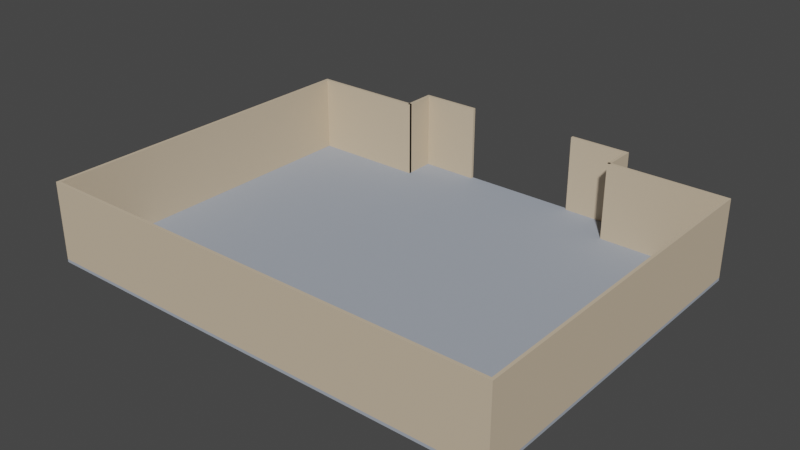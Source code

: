 # Source: backrooms.blend  (saved by Blender 2.91.10; exported with 4.5.12 LTS)
import bpy
from mathutils import Matrix  # noqa: F401  (used for matrix-valued properties, if any)

bpy.ops.wm.read_factory_settings(use_empty=True)
scene = bpy.context.scene
scene.name = 'Scene'

# ---- collections
col_collection = bpy.data.collections.new('Collection'); scene.collection.children.link(col_collection)

# ---- materials (node trees are filled in below, after node groups)
mat_material_001 = bpy.data.materials.new('Material.001')
mat_material_001.use_transparent_shadow = False
mat_material_001.diffuse_color = (0.3679, 0.4044, 0.4641, 1.0)
mat_material_002 = bpy.data.materials.new('Material.002')
mat_material_002.use_transparent_shadow = False
mat_material_002.diffuse_color = (0.6074, 0.4917, 0.3542, 1.0)

# ---- material node trees

# ---- world
world_world = bpy.data.worlds.new('World'); scene.world = world_world
world_world.use_nodes = True; world_world.node_tree.nodes.clear()
_N = world_world.node_tree.nodes; _L = world_world.node_tree.links
n0 = _N.new('ShaderNodeOutputWorld'); n0.name = 'World Output'; n0.location = (300, 300)
n1 = _N.new('ShaderNodeBackground'); n1.name = 'Background'; n1.location = (10, 300)
n1.inputs[0].default_value = (0.05088, 0.05088, 0.05088, 1.0)
_L.new(n1.outputs[0], n0.inputs[0])
n0.is_active_output = True
world_world.color = (0.05088, 0.05088, 0.05088)
world_world.use_sun_shadow = False
world_world.sun_shadow_jitter_overblur = 0.0

# ---- meshes
me_plane = bpy.data.meshes.new('Plane')
me_plane.from_pydata([(-80.39, 59.19, 1.0), (-80.39, -59.19, 1.0), (80.39, -59.19, 1.0), (80.39, 59.19, 1.0), (-80.39, 59.19, 1.0), (-80.39, -59.19, 1.0), (80.39, -59.19, 1.0), (80.39, 59.19, 1.0), (-80.39, 59.19, 0.0), (-80.39, -59.19, 0.0), (80.39, -59.19, 0.0), (80.39, 59.19, 0.0), (-80.39, 59.19, 1.0), (-80.39, -59.19, 1.0), (80.39, -59.19, 1.0), (80.39, 59.19, 1.0), (0.0, -59.19, 1.0), (0.0, 59.19, 1.0), (0.0, -59.19, 1.0), (0.0, 59.19, 1.0), (0.0, -59.19, 0.0), (0.0, 59.19, 0.0), (0.0, -59.19, 1.0), (0.0, 59.19, 1.0), (40.19, -59.19, 1.0), (40.19, -59.19, 1.0), (40.19, -59.19, 0.0), (40.19, -59.19, 1.0), (40.19, 59.19, 1.0), (40.19, 59.19, 1.0), (40.19, 59.19, 0.0), (40.19, 59.19, 1.0), (-40.19, 59.19, 1.0), (-40.19, 59.19, 1.0), (-40.19, 59.19, 0.0), (-40.19, 59.19, 1.0), (-40.19, -59.19, 1.0), (-40.19, -59.19, 1.0), (-40.19, -59.19, 0.0), (-40.19, -59.19, 1.0), (40.19, 70.19, 0.0), (0.0, 70.19, 0.0), (40.19, 70.19, 1.0), (0.0, 70.19, 1.0), (-40.19, 70.19, 0.0), (-40.19, 70.19, 1.0), (40.19, 71.19, 0.0), (0.0, 71.19, 0.0), (40.19, 71.19, 1.0), (0.0, 71.19, 1.0), (-40.19, 71.19, 0.0), (-40.19, 71.19, 1.0), (40.19, 59.19, 1.0), (40.19, 70.19, 1.0), (40.19, 59.19, 0.0), (40.19, 70.19, 0.0), (80.39, 60.19, 0.0), (80.39, 60.19, 1.0), (40.19, 60.19, 0.0), (40.19, 60.19, 1.0), (41.19, 70.19, 0.0), (41.19, 70.19, 1.0), (41.19, 71.19, 0.0), (41.19, 71.19, 1.0), (41.19, 59.19, 1.0), (41.19, 70.19, 1.0), (41.19, 59.19, 0.0), (41.19, 70.19, 0.0), (-40.19, 60.19, 0.0), (-80.39, 60.19, 0.0), (-40.19, 60.19, 1.0), (-80.39, 60.19, 1.0), (-41.19, 59.19, 0.0), (-41.19, 59.19, 1.0), (-41.19, 70.19, 0.0), (-41.19, 70.19, 1.0), (-41.19, 71.19, 0.0), (-41.19, 71.19, 1.0), (-81.39, 59.19, 0.0), (-81.39, -59.19, 0.0), (-81.39, 59.19, 1.0), (-81.39, -59.19, 1.0), (-81.39, 60.19, 1.0), (-81.39, 60.19, 0.0), (40.19, -60.19, 0.0), (80.39, -60.19, 0.0), (40.19, -60.19, 1.0), (80.39, -60.19, 1.0), (-80.39, -60.19, 0.0), (-80.39, -60.19, 1.0), (-40.19, -60.19, 0.0), (0.0, -60.19, 0.0), (-40.19, -60.19, 1.0), (0.0, -60.19, 1.0), (-81.39, -60.19, 0.0), (-81.39, -60.19, 1.0), (81.39, -59.19, 0.0), (81.39, 59.19, 0.0), (81.39, -59.19, 1.0), (81.39, 59.19, 1.0), (81.39, 60.19, 0.0), (81.39, 60.19, 1.0), (81.39, -60.19, 1.0), (81.39, -60.19, 0.0), (-80.39, 59.21, 27.83), (-80.39, -59.17, 27.83), (40.19, -59.17, 27.83), (80.39, -59.17, 27.83), (80.39, 59.21, 27.83), (-40.19, 59.21, 27.83), (81.39, 60.21, 27.83), (80.39, 60.21, 27.83), (81.39, 59.21, 27.83), (-80.39, 60.21, 27.83), (-81.39, 60.21, 27.83), (-40.19, -59.17, 27.83), (0.0, -59.17, 27.83), (40.19, 59.21, 27.83), (40.19, 59.21, 26.83), (-40.19, 59.21, 26.83), (40.19, 70.21, 27.83), (41.19, 70.21, 27.83), (-40.19, 70.21, 27.83), (40.19, 71.21, 27.83), (-40.19, 71.21, 27.83), (40.19, 59.21, 27.83), (40.19, 70.21, 27.83), (40.19, 59.21, 26.83), (41.19, 70.21, 27.83), (40.19, 60.21, 27.83), (40.19, 60.21, 26.83), (41.19, 71.21, 27.83), (41.19, 59.21, 27.83), (41.19, 59.21, 26.83), (-40.19, 60.21, 27.83), (-40.19, 60.21, 26.83), (-41.19, 59.21, 26.83), (-41.19, 59.21, 27.83), (-41.19, 70.21, 27.83), (-41.19, 71.21, 27.83), (-81.39, 59.21, 27.83), (-81.39, -59.17, 27.83), (40.19, -60.17, 27.83), (80.39, -60.17, 27.83), (-40.19, -60.17, 27.83), (0.0, -60.17, 27.83), (-80.39, -60.17, 27.83), (-81.39, -60.17, 27.83), (81.39, -59.17, 27.83), (81.39, -60.17, 27.83), (20.1, 59.19, 1.0), (20.1, 59.19, 1.0), (20.1, 59.19, 0.0), (20.1, 59.19, 1.0), (20.1, -59.19, 1.0), (20.1, -59.19, 1.0), (20.1, -59.19, 0.0), (20.1, -59.19, 1.0), (20.1, 70.19, 0.0), (20.1, 70.19, 1.0), (20.1, 71.19, 0.0), (20.1, 71.19, 1.0), (20.1, -60.19, 0.0), (20.1, -60.19, 1.0), (20.1, -59.17, 27.83), (20.1, 70.21, 27.83), (20.1, 71.21, 27.83), (20.1, -60.17, 27.83), (-20.1, -59.19, 1.0), (-20.1, -59.19, 1.0), (-20.1, -59.19, 0.0), (-20.1, -59.19, 1.0), (-20.1, 59.19, 1.0), (-20.1, 59.19, 1.0), (-20.1, 59.19, 0.0), (-20.1, 59.19, 1.0), (-20.1, 70.19, 0.0), (-20.1, 70.19, 1.0), (-20.1, 71.19, 0.0), (-20.1, 71.19, 1.0), (-20.1, -60.19, 0.0), (-20.1, -60.19, 1.0), (-20.1, -59.17, 27.83), (-20.1, 70.21, 27.83), (-20.1, 71.21, 27.83), (-20.1, -60.17, 27.83)], [], [(24, 2, 3, 28), (36, 1, 5, 37), (28, 3, 7, 29), (1, 0, 4, 5), (3, 2, 6, 7), (5, 4, 12, 13), (7, 6, 14, 15), (37, 5, 13, 39), (29, 7, 15, 31), (26, 30, 11, 10), (56, 57, 101, 100), (77, 75, 138, 139), (31, 15, 108, 117), (81, 95, 147, 141), (156, 26, 84, 162), (152, 21, 41, 158), (170, 174, 21, 20), (173, 19, 23, 175), (155, 18, 22, 157), (172, 17, 19, 173), (154, 16, 18, 155), (168, 16, 17, 172), (2, 24, 25, 6), (6, 25, 27, 14), (11, 30, 58, 56), (9, 38, 90, 88), (156, 152, 30, 26), (151, 29, 31, 153), (150, 28, 29, 151), (154, 24, 28, 150), (1, 36, 32, 0), (0, 32, 33, 4), (4, 33, 35, 12), (9, 8, 34, 38), (170, 20, 91, 180), (153, 31, 42, 159), (169, 37, 39, 171), (168, 36, 37, 169), (101, 57, 111, 110), (52, 31, 117, 125), (159, 42, 120, 165), (174, 34, 44, 176), (42, 31, 52, 53), (175, 23, 43, 177), (160, 47, 49, 161), (178, 50, 51, 179), (12, 35, 109, 104), (51, 50, 76, 77), (176, 44, 50, 178), (158, 41, 47, 160), (54, 55, 67, 66), (82, 80, 140, 114), (102, 98, 148, 149), (30, 40, 55, 54), (56, 58, 59, 57), (15, 14, 107, 108), (63, 48, 123, 131), (61, 60, 62, 63), (64, 66, 67, 65), (60, 61, 65, 67), (181, 93, 145, 185), (55, 40, 60, 67), (46, 48, 63, 62), (75, 73, 137, 138), (40, 46, 62, 60), (68, 69, 71, 70), (14, 27, 106, 107), (171, 39, 115, 182), (34, 8, 69, 68), (72, 73, 75, 74), (74, 75, 77, 76), (157, 22, 116, 164), (13, 12, 104, 105), (50, 44, 74, 76), (44, 34, 72, 74), (78, 79, 81, 80), (78, 80, 82, 83), (71, 69, 83, 82), (54, 66, 133, 127), (69, 8, 78, 83), (8, 9, 79, 78), (88, 89, 95, 94), (84, 85, 87, 86), (180, 91, 93, 181), (162, 84, 86, 163), (88, 90, 92, 89), (99, 101, 110, 112), (26, 10, 85, 84), (53, 52, 125, 126), (73, 72, 136, 137), (81, 79, 94, 95), (79, 9, 88, 94), (35, 45, 122, 109), (96, 97, 99, 98), (99, 97, 100, 101), (96, 98, 102, 103), (10, 11, 97, 96), (11, 56, 100, 97), (87, 85, 103, 102), (80, 81, 141, 140), (85, 10, 96, 103), (164, 116, 145, 167), (109, 119, 135, 134), (115, 105, 146, 144), (125, 127, 133, 132), (109, 122, 138, 137), (165, 120, 123, 166), (120, 126, 128, 121), (117, 118, 127, 125), (108, 107, 148, 112), (117, 108, 111, 129), (118, 117, 129, 130), (123, 120, 121, 131), (126, 125, 132, 128), (104, 113, 114, 140), (104, 109, 134, 113), (122, 124, 139, 138), (119, 109, 137, 136), (105, 104, 140, 141), (182, 115, 144, 185), (105, 141, 147, 146), (107, 106, 142, 143), (111, 108, 112, 110), (107, 143, 149, 148), (163, 86, 142, 167), (42, 53, 126, 120), (61, 63, 131, 121), (70, 71, 113, 134), (179, 51, 124, 184), (64, 65, 128, 132), (51, 77, 139, 124), (30, 54, 127, 118), (39, 13, 105, 115), (71, 82, 114, 113), (66, 64, 132, 133), (89, 92, 144, 146), (68, 70, 134, 135), (98, 99, 112, 148), (87, 102, 149, 143), (34, 68, 135, 119), (72, 34, 119, 136), (57, 59, 129, 111), (65, 61, 121, 128), (95, 89, 146, 147), (59, 58, 130, 129), (86, 87, 143, 142), (58, 30, 118, 130), (93, 163, 167, 145), (106, 164, 167, 142), (91, 162, 163, 93), (27, 157, 164, 106), (48, 161, 166, 123), (40, 158, 160, 46), (46, 160, 161, 48), (23, 153, 159, 43), (16, 154, 150, 17), (17, 150, 151, 19), (19, 151, 153, 23), (20, 21, 152, 156), (24, 154, 155, 25), (25, 155, 157, 27), (30, 152, 158, 40), (20, 156, 162, 91), (45, 177, 183, 122), (116, 182, 185, 145), (122, 183, 184, 124), (90, 180, 181, 92), (22, 171, 182, 116), (92, 181, 185, 144), (41, 176, 178, 47), (47, 178, 179, 49), (35, 175, 177, 45), (21, 174, 176, 41), (16, 168, 169, 18), (18, 169, 171, 22), (38, 170, 180, 90), (36, 168, 172, 32), (32, 172, 173, 33), (33, 173, 175, 35), (38, 34, 174, 170), (43, 159, 161, 49), (177, 43, 49, 179), (166, 161, 159, 165), (183, 177, 179, 184)])
me_plane.polygons.foreach_set('material_index', [0, 0, 0, 0, 0, 0, 0, 0, 0, 0, 0, 1, 1, 1, 0, 0, 0, 0, 0, 0, 0, 0, 0, 0, 0, 0, 0, 0, 0, 0, 0, 0, 0, 0, 0, 0, 0, 0, 1, 1, 1, 0, 0, 0, 0, 0, 1, 0, 0, 0, 0, 1, 1, 0, 0, 1, 1, 0, 0, 0, 1, 0, 0, 1, 0, 0, 1, 1, 0, 0, 0, 1, 1, 0, 0, 0, 0, 0, 1, 0, 0, 0, 0, 0, 0, 0, 1, 0, 1, 1, 0, 0, 1, 0, 0, 0, 0, 0, 0, 1, 0, 1, 1, 1, 1, 1, 1, 1, 1, 1, 1, 1, 1, 1, 1, 1, 1, 1, 1, 1, 1, 1, 1, 1, 1, 1, 1, 1, 1, 1, 1, 1, 1, 1, 1, 1, 1, 1, 1, 1, 1, 1, 1, 1, 1, 1, 1, 1, 1, 0, 1, 1, 0, 0, 0, 0, 0, 0, 0, 0, 0, 0, 0, 1, 1, 1, 0, 1, 1, 0, 0, 0, 0, 0, 0, 0, 0, 0, 0, 0, 0, 0, 1, 1])
_uv = me_plane.uv_layers.new(name='UVMap')
_uv.uv.foreach_set('vector', [0.75, 0.0, 1.0, 0.0, 1.0, 1.0, 0.75, 1.0, 0.25, 0.0, 0.0, 0.0, 0.0, 0.0, 0.25, 0.0, 0.75, 1.0, 1.0, 1.0, 1.0, 1.0, 0.75, 1.0, 0.0, 0.0, 0.0, 1.0, 0.0, 1.0, 0.0, 0.0, 1.0, 1.0, 1.0, 0.0, 1.0, 0.0, 1.0, 1.0, 0.0, 0.0, 0.0, 1.0, 0.0, 1.0, 0.0, 0.0, 1.0, 1.0, 1.0, 0.0, 1.0, 0.0, 1.0, 1.0, 0.25, 0.0, 0.0, 0.0, 0.0, 0.0, 0.25, 0.0, 0.75, 1.0, 1.0, 1.0, 1.0, 1.0, 0.75, 1.0, 0.75, 0.0, 0.75, 1.0, 1.0, 1.0, 1.0, 0.0, 1.0, 1.0, 1.0, 1.0, 1.0, 1.0, 1.0, 1.0, 0.25, 1.0, 0.25, 1.0, 0.25, 1.0, 0.25, 1.0, 0.75, 1.0, 1.0, 1.0, 1.0, 1.0, 0.75, 1.0, 0.0, 0.0, 0.0, 0.0, 0.0, 0.0, 0.0, 0.0, 0.625, 0.0, 0.75, 0.0, 0.75, 0.0, 0.625, 0.0, 0.625, 1.0, 0.5, 1.0, 0.5, 1.0, 0.625, 1.0, 0.375, 0.0, 0.375, 1.0, 0.5, 1.0, 0.5, 0.0, 0.375, 1.0, 0.5, 1.0, 0.5, 1.0, 0.375, 1.0, 0.625, 0.0, 0.5, 0.0, 0.5, 0.0, 0.625, 0.0, 0.375, 1.0, 0.5, 1.0, 0.5, 1.0, 0.375, 1.0, 0.625, 0.0, 0.5, 0.0, 0.5, 0.0, 0.625, 0.0, 0.375, 0.0, 0.5, 0.0, 0.5, 1.0, 0.375, 1.0, 1.0, 0.0, 0.75, 0.0, 0.75, 0.0, 1.0, 0.0, 1.0, 0.0, 0.75, 0.0, 0.75, 0.0, 1.0, 0.0, 1.0, 1.0, 0.75, 1.0, 0.75, 1.0, 1.0, 1.0, 0.0, 0.0, 0.25, 0.0, 0.25, 0.0, 0.0, 0.0, 0.625, 0.0, 0.625, 1.0, 0.75, 1.0, 0.75, 0.0, 0.625, 1.0, 0.75, 1.0, 0.75, 1.0, 0.625, 1.0, 0.625, 1.0, 0.75, 1.0, 0.75, 1.0, 0.625, 1.0, 0.625, 0.0, 0.75, 0.0, 0.75, 1.0, 0.625, 1.0, 0.0, 0.0, 0.25, 0.0, 0.25, 1.0, 0.0, 1.0, 0.0, 1.0, 0.25, 1.0, 0.25, 1.0, 0.0, 1.0, 0.0, 1.0, 0.25, 1.0, 0.25, 1.0, 0.0, 1.0, 0.0, 0.0, 0.0, 1.0, 0.25, 1.0, 0.25, 0.0, 0.375, 0.0, 0.5, 0.0, 0.5, 0.0, 0.375, 0.0, 0.625, 1.0, 0.75, 1.0, 0.75, 1.0, 0.625, 1.0, 0.375, 0.0, 0.25, 0.0, 0.25, 0.0, 0.375, 0.0, 0.375, 0.0, 0.25, 0.0, 0.25, 0.0, 0.375, 0.0, 1.0, 1.0, 1.0, 1.0, 1.0, 1.0, 1.0, 1.0, 0.75, 1.0, 0.75, 1.0, 0.75, 1.0, 0.75, 1.0, 0.625, 1.0, 0.75, 1.0, 0.75, 1.0, 0.625, 1.0, 0.375, 1.0, 0.25, 1.0, 0.25, 1.0, 0.375, 1.0, 0.75, 1.0, 0.75, 1.0, 0.75, 1.0, 0.75, 1.0, 0.375, 1.0, 0.5, 1.0, 0.5, 1.0, 0.375, 1.0, 0.625, 1.0, 0.5, 1.0, 0.5, 1.0, 0.625, 1.0, 0.375, 1.0, 0.25, 1.0, 0.25, 1.0, 0.375, 1.0, 0.0, 1.0, 0.25, 1.0, 0.25, 1.0, 0.0, 1.0, 0.25, 1.0, 0.25, 1.0, 0.25, 1.0, 0.25, 1.0, 0.375, 1.0, 0.25, 1.0, 0.25, 1.0, 0.375, 1.0, 0.625, 1.0, 0.5, 1.0, 0.5, 1.0, 0.625, 1.0, 0.75, 1.0, 0.75, 1.0, 0.75, 1.0, 0.75, 1.0, 0.0, 1.0, 0.0, 1.0, 0.0, 1.0, 0.0, 1.0, 1.0, 0.0, 1.0, 0.0, 1.0, 0.0, 1.0, 0.0, 0.75, 1.0, 0.75, 1.0, 0.75, 1.0, 0.75, 1.0, 1.0, 1.0, 0.75, 1.0, 0.75, 1.0, 1.0, 1.0, 1.0, 1.0, 1.0, 0.0, 1.0, 0.0, 1.0, 1.0, 0.75, 1.0, 0.75, 1.0, 0.75, 1.0, 0.75, 1.0, 0.75, 1.0, 0.75, 1.0, 0.75, 1.0, 0.75, 1.0, 0.75, 1.0, 0.75, 1.0, 0.75, 1.0, 0.75, 1.0, 0.75, 1.0, 0.75, 1.0, 0.75, 1.0, 0.75, 1.0, 0.375, 0.0, 0.5, 0.0, 0.5, 0.0, 0.375, 0.0, 0.75, 1.0, 0.75, 1.0, 0.75, 1.0, 0.75, 1.0, 0.75, 1.0, 0.75, 1.0, 0.75, 1.0, 0.75, 1.0, 0.25, 1.0, 0.25, 1.0, 0.25, 1.0, 0.25, 1.0, 0.75, 1.0, 0.75, 1.0, 0.75, 1.0, 0.75, 1.0, 0.25, 1.0, 0.0, 1.0, 0.0, 1.0, 0.25, 1.0, 1.0, 0.0, 0.75, 0.0, 0.75, 0.0, 1.0, 0.0, 0.375, 0.0, 0.25, 0.0, 0.25, 0.0, 0.375, 0.0, 0.25, 1.0, 0.0, 1.0, 0.0, 1.0, 0.25, 1.0, 0.25, 1.0, 0.25, 1.0, 0.25, 1.0, 0.25, 1.0, 0.25, 1.0, 0.25, 1.0, 0.25, 1.0, 0.25, 1.0, 0.625, 0.0, 0.5, 0.0, 0.5, 0.0, 0.625, 0.0, 0.0, 0.0, 0.0, 1.0, 0.0, 1.0, 0.0, 0.0, 0.25, 1.0, 0.25, 1.0, 0.25, 1.0, 0.25, 1.0, 0.25, 1.0, 0.25, 1.0, 0.25, 1.0, 0.25, 1.0, 0.0, 1.0, 0.0, 0.0, 0.0, 0.0, 0.0, 1.0, 0.0, 1.0, 0.0, 1.0, 0.0, 1.0, 0.0, 1.0, 0.0, 1.0, 0.0, 1.0, 0.0, 1.0, 0.0, 1.0, 0.75, 1.0, 0.75, 1.0, 0.75, 1.0, 0.75, 1.0, 0.0, 1.0, 0.0, 1.0, 0.0, 1.0, 0.0, 1.0, 0.0, 1.0, 0.0, 0.0, 0.0, 0.0, 0.0, 1.0, 0.0, 0.0, 0.0, 0.0, 0.0, 0.0, 0.0, 0.0, 0.75, 0.0, 1.0, 0.0, 1.0, 0.0, 0.75, 0.0, 0.375, 0.0, 0.5, 0.0, 0.5, 0.0, 0.375, 0.0, 0.625, 0.0, 0.75, 0.0, 0.75, 0.0, 0.625, 0.0, 0.0, 0.0, 0.25, 0.0, 0.25, 0.0, 0.0, 0.0, 1.0, 1.0, 1.0, 1.0, 1.0, 1.0, 1.0, 1.0, 0.75, 0.0, 1.0, 0.0, 1.0, 0.0, 0.75, 0.0, 0.75, 1.0, 0.75, 1.0, 0.75, 1.0, 0.75, 1.0, 0.25, 1.0, 0.25, 1.0, 0.25, 1.0, 0.25, 1.0, 0.0, 0.0, 0.0, 0.0, 0.0, 0.0, 0.0, 0.0, 0.0, 0.0, 0.0, 0.0, 0.0, 0.0, 0.0, 0.0, 0.25, 1.0, 0.25, 1.0, 0.25, 1.0, 0.25, 1.0, 1.0, 0.0, 1.0, 1.0, 1.0, 1.0, 1.0, 0.0, 1.0, 1.0, 1.0, 1.0, 1.0, 1.0, 1.0, 1.0, 1.0, 0.0, 1.0, 0.0, 1.0, 0.0, 1.0, 0.0, 1.0, 0.0, 1.0, 1.0, 1.0, 1.0, 1.0, 0.0, 1.0, 1.0, 1.0, 1.0, 1.0, 1.0, 1.0, 1.0, 1.0, 0.0, 1.0, 0.0, 1.0, 0.0, 1.0, 0.0, 0.0, 1.0, 0.0, 0.0, 0.0, 0.0, 0.0, 1.0, 1.0, 0.0, 1.0, 0.0, 1.0, 0.0, 1.0, 0.0, 0.625, 0.0, 0.5, 0.0, 0.5, 0.0, 0.625, 0.0, 0.25, 1.0, 0.25, 1.0, 0.25, 1.0, 0.25, 1.0, 0.25, 0.0, 0.0, 0.0, 0.0, 0.0, 0.25, 0.0, 0.75, 1.0, 0.75, 1.0, 0.75, 1.0, 0.75, 1.0, 0.25, 1.0, 0.25, 1.0, 0.25, 1.0, 0.25, 1.0, 0.625, 1.0, 0.75, 1.0, 0.75, 1.0, 0.625, 1.0, 0.75, 1.0, 0.75, 1.0, 0.75, 1.0, 0.75, 1.0, 0.75, 1.0, 0.75, 1.0, 0.75, 1.0, 0.75, 1.0, 1.0, 1.0, 1.0, 0.0, 1.0, 0.0, 1.0, 1.0, 0.75, 1.0, 1.0, 1.0, 1.0, 1.0, 0.75, 1.0, 0.75, 1.0, 0.75, 1.0, 0.75, 1.0, 0.75, 1.0, 0.75, 1.0, 0.75, 1.0, 0.75, 1.0, 0.75, 1.0, 0.75, 1.0, 0.75, 1.0, 0.75, 1.0, 0.75, 1.0, 0.0, 1.0, 0.0, 1.0, 0.0, 1.0, 0.0, 1.0, 0.0, 1.0, 0.25, 1.0, 0.25, 1.0, 0.0, 1.0, 0.25, 1.0, 0.25, 1.0, 0.25, 1.0, 0.25, 1.0, 0.25, 1.0, 0.25, 1.0, 0.25, 1.0, 0.25, 1.0, 0.0, 0.0, 0.0, 1.0, 0.0, 1.0, 0.0, 0.0, 0.375, 0.0, 0.25, 0.0, 0.25, 0.0, 0.375, 0.0, 0.0, 0.0, 0.0, 0.0, 0.0, 0.0, 0.0, 0.0, 1.0, 0.0, 0.75, 0.0, 0.75, 0.0, 1.0, 0.0, 1.0, 1.0, 1.0, 1.0, 1.0, 1.0, 1.0, 1.0, 1.0, 0.0, 1.0, 0.0, 1.0, 0.0, 1.0, 0.0, 0.625, 0.0, 0.75, 0.0, 0.75, 0.0, 0.625, 0.0, 0.75, 1.0, 0.75, 1.0, 0.75, 1.0, 0.75, 1.0, 0.75, 1.0, 0.75, 1.0, 0.75, 1.0, 0.75, 1.0, 0.25, 1.0, 0.0, 1.0, 0.0, 1.0, 0.25, 1.0, 0.375, 1.0, 0.25, 1.0, 0.25, 1.0, 0.375, 1.0, 0.75, 1.0, 0.75, 1.0, 0.75, 1.0, 0.75, 1.0, 0.25, 1.0, 0.25, 1.0, 0.25, 1.0, 0.25, 1.0, 0.75, 1.0, 0.75, 1.0, 0.75, 1.0, 0.75, 1.0, 0.25, 0.0, 0.0, 0.0, 0.0, 0.0, 0.25, 0.0, 0.0, 1.0, 0.0, 1.0, 0.0, 1.0, 0.0, 1.0, 0.75, 1.0, 0.75, 1.0, 0.75, 1.0, 0.75, 1.0, 0.0, 0.0, 0.25, 0.0, 0.25, 0.0, 0.0, 0.0, 0.25, 1.0, 0.25, 1.0, 0.25, 1.0, 0.25, 1.0, 1.0, 0.0, 1.0, 1.0, 1.0, 1.0, 1.0, 0.0, 1.0, 0.0, 1.0, 0.0, 1.0, 0.0, 1.0, 0.0, 0.25, 1.0, 0.25, 1.0, 0.25, 1.0, 0.25, 1.0, 0.25, 1.0, 0.25, 1.0, 0.25, 1.0, 0.25, 1.0, 1.0, 1.0, 0.75, 1.0, 0.75, 1.0, 1.0, 1.0, 0.75, 1.0, 0.75, 1.0, 0.75, 1.0, 0.75, 1.0, 0.0, 0.0, 0.0, 0.0, 0.0, 0.0, 0.0, 0.0, 0.75, 1.0, 0.75, 1.0, 0.75, 1.0, 0.75, 1.0, 0.75, 0.0, 1.0, 0.0, 1.0, 0.0, 0.75, 0.0, 0.75, 1.0, 0.75, 1.0, 0.75, 1.0, 0.75, 1.0, 0.5, 0.0, 0.625, 0.0, 0.625, 0.0, 0.5, 0.0, 0.75, 0.0, 0.625, 0.0, 0.625, 0.0, 0.75, 0.0, 0.5, 0.0, 0.625, 0.0, 0.625, 0.0, 0.5, 0.0, 0.75, 0.0, 0.625, 0.0, 0.625, 0.0, 0.75, 0.0, 0.75, 1.0, 0.625, 1.0, 0.625, 1.0, 0.75, 1.0, 0.75, 1.0, 0.625, 1.0, 0.625, 1.0, 0.75, 1.0, 0.75, 1.0, 0.625, 1.0, 0.625, 1.0, 0.75, 1.0, 0.5, 1.0, 0.625, 1.0, 0.625, 1.0, 0.5, 1.0, 0.5, 0.0, 0.625, 0.0, 0.625, 1.0, 0.5, 1.0, 0.5, 1.0, 0.625, 1.0, 0.625, 1.0, 0.5, 1.0, 0.5, 1.0, 0.625, 1.0, 0.625, 1.0, 0.5, 1.0, 0.5, 0.0, 0.5, 1.0, 0.625, 1.0, 0.625, 0.0, 0.75, 0.0, 0.625, 0.0, 0.625, 0.0, 0.75, 0.0, 0.75, 0.0, 0.625, 0.0, 0.625, 0.0, 0.75, 0.0, 0.75, 1.0, 0.625, 1.0, 0.625, 1.0, 0.75, 1.0, 0.5, 0.0, 0.625, 0.0, 0.625, 0.0, 0.5, 0.0, 0.25, 1.0, 0.375, 1.0, 0.375, 1.0, 0.25, 1.0, 0.5, 0.0, 0.375, 0.0, 0.375, 0.0, 0.5, 0.0, 0.25, 1.0, 0.375, 1.0, 0.375, 1.0, 0.25, 1.0, 0.25, 0.0, 0.375, 0.0, 0.375, 0.0, 0.25, 0.0, 0.5, 0.0, 0.375, 0.0, 0.375, 0.0, 0.5, 0.0, 0.25, 0.0, 0.375, 0.0, 0.375, 0.0, 0.25, 0.0, 0.5, 1.0, 0.375, 1.0, 0.375, 1.0, 0.5, 1.0, 0.5, 1.0, 0.375, 1.0, 0.375, 1.0, 0.5, 1.0, 0.25, 1.0, 0.375, 1.0, 0.375, 1.0, 0.25, 1.0, 0.5, 1.0, 0.375, 1.0, 0.375, 1.0, 0.5, 1.0, 0.5, 0.0, 0.375, 0.0, 0.375, 0.0, 0.5, 0.0, 0.5, 0.0, 0.375, 0.0, 0.375, 0.0, 0.5, 0.0, 0.25, 0.0, 0.375, 0.0, 0.375, 0.0, 0.25, 0.0, 0.25, 0.0, 0.375, 0.0, 0.375, 1.0, 0.25, 1.0, 0.25, 1.0, 0.375, 1.0, 0.375, 1.0, 0.25, 1.0, 0.25, 1.0, 0.375, 1.0, 0.375, 1.0, 0.25, 1.0, 0.25, 0.0, 0.25, 1.0, 0.375, 1.0, 0.375, 0.0, 0.5, 1.0, 0.625, 1.0, 0.625, 1.0, 0.5, 1.0, 0.375, 1.0, 0.5, 1.0, 0.5, 1.0, 0.375, 1.0, 0.625, 1.0, 0.625, 1.0, 0.625, 1.0, 0.625, 1.0, 0.375, 1.0, 0.375, 1.0, 0.375, 1.0, 0.375, 1.0])
me_plane.materials.append(mat_material_001)
me_plane.materials.append(mat_material_002)
me_plane.use_remesh_fix_poles = True
me_plane.use_remesh_preserve_attributes = False
me_plane.use_mirror_vertex_groups = False
me_plane.update()

# ---- objects
ob_plane = bpy.data.objects.new('Plane', me_plane)

# ---- transforms, parenting, visibility, modifiers, constraints
ob_plane.location = (0.0, 0.0, 0.0)
ob_plane.lineart.crease_threshold = 0.0

# ---- collection membership
col_collection.objects.link(ob_plane)

# ---- scene / render settings (as saved in the file)
scene.frame_start = 1; scene.frame_end = 250; scene.frame_set(1)
scene.render.engine = 'BLENDER_EEVEE_NEXT'
scene.cycles.use_denoising = False
scene.cycles.samples = 128
scene.cycles.sampling_pattern = 'TABULATED_SOBOL'
scene.cycles.use_adaptive_sampling = False
scene.cycles.use_light_tree = False
scene.view_settings.view_transform = 'Filmic'
bpy.context.view_layer.update()

# ---- added for rendering (the .blend has no active camera and no usable light): camera, sun
cam_auto = bpy.data.cameras.new('AutoCamera')
cam_auto.lens = 50.0
cam_auto.sensor_width = 36.0
cam_auto.clip_end = 3426.82
ob_auto_camera = bpy.data.objects.new('AutoCamera', cam_auto)
scene.collection.objects.link(ob_auto_camera)
ob_auto_camera.location = (195.261, -228.804, 170.126)
ob_auto_camera.rotation_euler = (1.09748, -7.21219e-08, 0.694738)
scene.camera = ob_auto_camera
light_auto_sun = bpy.data.lights.new('AutoSun', 'SUN')
light_auto_sun.energy = 3.0
light_auto_sun.angle = 0.0523599
ob_auto_sun = bpy.data.objects.new('AutoSun', light_auto_sun)
scene.collection.objects.link(ob_auto_sun)
ob_auto_sun.rotation_euler = (0.872665, 0.174533, 0.523599)
bpy.context.view_layer.update()
